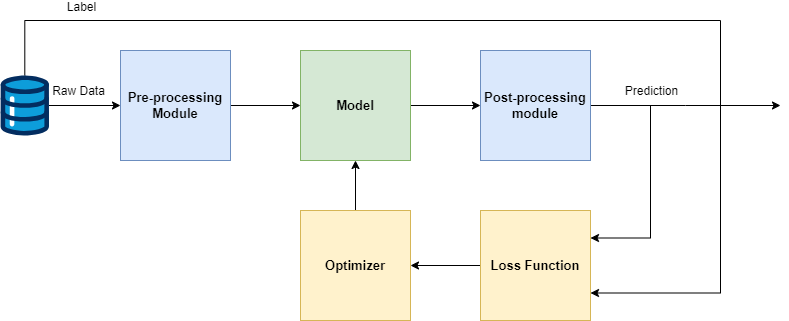

The diagram above was exported from draw.io. Its source (the exported page's mxGraphModel, read from the mxfile embedded in the PNG):
<mxGraphModel dx="1434" dy="780" grid="1" gridSize="10" guides="1" tooltips="1" connect="1" arrows="1" fold="1" page="1" pageScale="1" pageWidth="850" pageHeight="1100" math="0" shadow="0">
  <root>
    <mxCell id="0" />
    <mxCell id="1" parent="0" />
    <mxCell id="MFNU_uDkxf_7tG3ohajR-5" value="" style="edgeStyle=orthogonalEdgeStyle;rounded=0;orthogonalLoop=1;jettySize=auto;html=1;" edge="1" parent="1" source="MFNU_uDkxf_7tG3ohajR-1" target="MFNU_uDkxf_7tG3ohajR-2">
      <mxGeometry relative="1" as="geometry" />
    </mxCell>
    <mxCell id="MFNU_uDkxf_7tG3ohajR-1" value="&lt;b style=&quot;font-size: 13px;&quot;&gt;Pre-processing&lt;br&gt;Module&lt;/b&gt;" style="rounded=0;whiteSpace=wrap;html=1;fillColor=#dae8fc;strokeColor=#6c8ebf;" vertex="1" parent="1">
      <mxGeometry x="120" y="230" width="110" height="110" as="geometry" />
    </mxCell>
    <mxCell id="MFNU_uDkxf_7tG3ohajR-6" value="" style="edgeStyle=orthogonalEdgeStyle;rounded=0;orthogonalLoop=1;jettySize=auto;html=1;" edge="1" parent="1" source="MFNU_uDkxf_7tG3ohajR-2" target="MFNU_uDkxf_7tG3ohajR-3">
      <mxGeometry relative="1" as="geometry" />
    </mxCell>
    <mxCell id="MFNU_uDkxf_7tG3ohajR-2" value="&lt;b&gt;&lt;font style=&quot;font-size: 13px;&quot;&gt;Model&lt;/font&gt;&lt;/b&gt;" style="whiteSpace=wrap;html=1;aspect=fixed;fillColor=#d5e8d4;strokeColor=#82b366;" vertex="1" parent="1">
      <mxGeometry x="300" y="230" width="110" height="110" as="geometry" />
    </mxCell>
    <mxCell id="MFNU_uDkxf_7tG3ohajR-23" style="edgeStyle=orthogonalEdgeStyle;rounded=0;orthogonalLoop=1;jettySize=auto;html=1;exitX=1;exitY=0.5;exitDx=0;exitDy=0;entryX=1;entryY=0.25;entryDx=0;entryDy=0;" edge="1" parent="1" source="MFNU_uDkxf_7tG3ohajR-3" target="MFNU_uDkxf_7tG3ohajR-4">
      <mxGeometry relative="1" as="geometry">
        <Array as="points">
          <mxPoint x="650" y="285" />
          <mxPoint x="650" y="418" />
        </Array>
      </mxGeometry>
    </mxCell>
    <mxCell id="MFNU_uDkxf_7tG3ohajR-28" value="Prediction" style="edgeLabel;html=1;align=center;verticalAlign=middle;resizable=0;points=[];fontSize=12;" vertex="1" connectable="0" parent="MFNU_uDkxf_7tG3ohajR-23">
      <mxGeometry x="-0.7941" y="1" relative="1" as="geometry">
        <mxPoint x="34" y="-14" as="offset" />
      </mxGeometry>
    </mxCell>
    <mxCell id="MFNU_uDkxf_7tG3ohajR-33" style="edgeStyle=orthogonalEdgeStyle;rounded=0;orthogonalLoop=1;jettySize=auto;html=1;exitX=1;exitY=0.5;exitDx=0;exitDy=0;" edge="1" parent="1" source="MFNU_uDkxf_7tG3ohajR-3">
      <mxGeometry relative="1" as="geometry">
        <mxPoint x="780" y="285" as="targetPoint" />
      </mxGeometry>
    </mxCell>
    <mxCell id="MFNU_uDkxf_7tG3ohajR-3" value="&lt;font style=&quot;font-size: 13px;&quot;&gt;&lt;b&gt;Post-processing&lt;br&gt;module&lt;/b&gt;&lt;/font&gt;" style="whiteSpace=wrap;html=1;aspect=fixed;fillColor=#dae8fc;strokeColor=#6c8ebf;" vertex="1" parent="1">
      <mxGeometry x="480" y="230" width="110" height="110" as="geometry" />
    </mxCell>
    <mxCell id="MFNU_uDkxf_7tG3ohajR-29" value="" style="edgeStyle=orthogonalEdgeStyle;rounded=0;orthogonalLoop=1;jettySize=auto;html=1;" edge="1" parent="1" source="MFNU_uDkxf_7tG3ohajR-4" target="MFNU_uDkxf_7tG3ohajR-8">
      <mxGeometry relative="1" as="geometry" />
    </mxCell>
    <mxCell id="MFNU_uDkxf_7tG3ohajR-4" value="&lt;b&gt;&lt;font style=&quot;font-size: 13px;&quot;&gt;Loss Function&lt;/font&gt;&lt;/b&gt;" style="whiteSpace=wrap;html=1;aspect=fixed;fillColor=#fff2cc;strokeColor=#d6b656;" vertex="1" parent="1">
      <mxGeometry x="480" y="390" width="110" height="110" as="geometry" />
    </mxCell>
    <mxCell id="MFNU_uDkxf_7tG3ohajR-22" value="" style="edgeStyle=orthogonalEdgeStyle;rounded=0;orthogonalLoop=1;jettySize=auto;html=1;" edge="1" parent="1" source="MFNU_uDkxf_7tG3ohajR-8" target="MFNU_uDkxf_7tG3ohajR-2">
      <mxGeometry relative="1" as="geometry" />
    </mxCell>
    <mxCell id="MFNU_uDkxf_7tG3ohajR-8" value="&lt;span style=&quot;font-size: 13px;&quot;&gt;&lt;b&gt;Optimizer&lt;/b&gt;&lt;/span&gt;" style="rounded=0;whiteSpace=wrap;html=1;fillColor=#fff2cc;strokeColor=#d6b656;" vertex="1" parent="1">
      <mxGeometry x="300" y="390" width="110" height="110" as="geometry" />
    </mxCell>
    <mxCell id="MFNU_uDkxf_7tG3ohajR-13" value="" style="edgeStyle=orthogonalEdgeStyle;rounded=0;orthogonalLoop=1;jettySize=auto;html=1;" edge="1" parent="1" source="MFNU_uDkxf_7tG3ohajR-12" target="MFNU_uDkxf_7tG3ohajR-1">
      <mxGeometry relative="1" as="geometry" />
    </mxCell>
    <mxCell id="MFNU_uDkxf_7tG3ohajR-25" value="Raw Data" style="edgeLabel;html=1;align=center;verticalAlign=middle;resizable=0;points=[];fontSize=12;" vertex="1" connectable="0" parent="MFNU_uDkxf_7tG3ohajR-13">
      <mxGeometry x="-0.175" y="4" relative="1" as="geometry">
        <mxPoint y="-11" as="offset" />
      </mxGeometry>
    </mxCell>
    <mxCell id="MFNU_uDkxf_7tG3ohajR-24" style="edgeStyle=orthogonalEdgeStyle;rounded=0;orthogonalLoop=1;jettySize=auto;html=1;entryX=1;entryY=0.75;entryDx=0;entryDy=0;" edge="1" parent="1" source="MFNU_uDkxf_7tG3ohajR-12" target="MFNU_uDkxf_7tG3ohajR-4">
      <mxGeometry relative="1" as="geometry">
        <Array as="points">
          <mxPoint x="24" y="200" />
          <mxPoint x="720" y="200" />
          <mxPoint x="720" y="473" />
        </Array>
      </mxGeometry>
    </mxCell>
    <mxCell id="MFNU_uDkxf_7tG3ohajR-27" value="Label" style="edgeLabel;html=1;align=center;verticalAlign=middle;resizable=0;points=[];fontSize=12;" vertex="1" connectable="0" parent="MFNU_uDkxf_7tG3ohajR-24">
      <mxGeometry x="-0.6232" y="4" relative="1" as="geometry">
        <mxPoint x="-106" y="-10" as="offset" />
      </mxGeometry>
    </mxCell>
    <mxCell id="MFNU_uDkxf_7tG3ohajR-12" value="" style="verticalLabelPosition=bottom;aspect=fixed;html=1;shape=mxgraph.salesforce.data;" vertex="1" parent="1">
      <mxGeometry y="255" width="48.6" height="60" as="geometry" />
    </mxCell>
  </root>
</mxGraphModel>